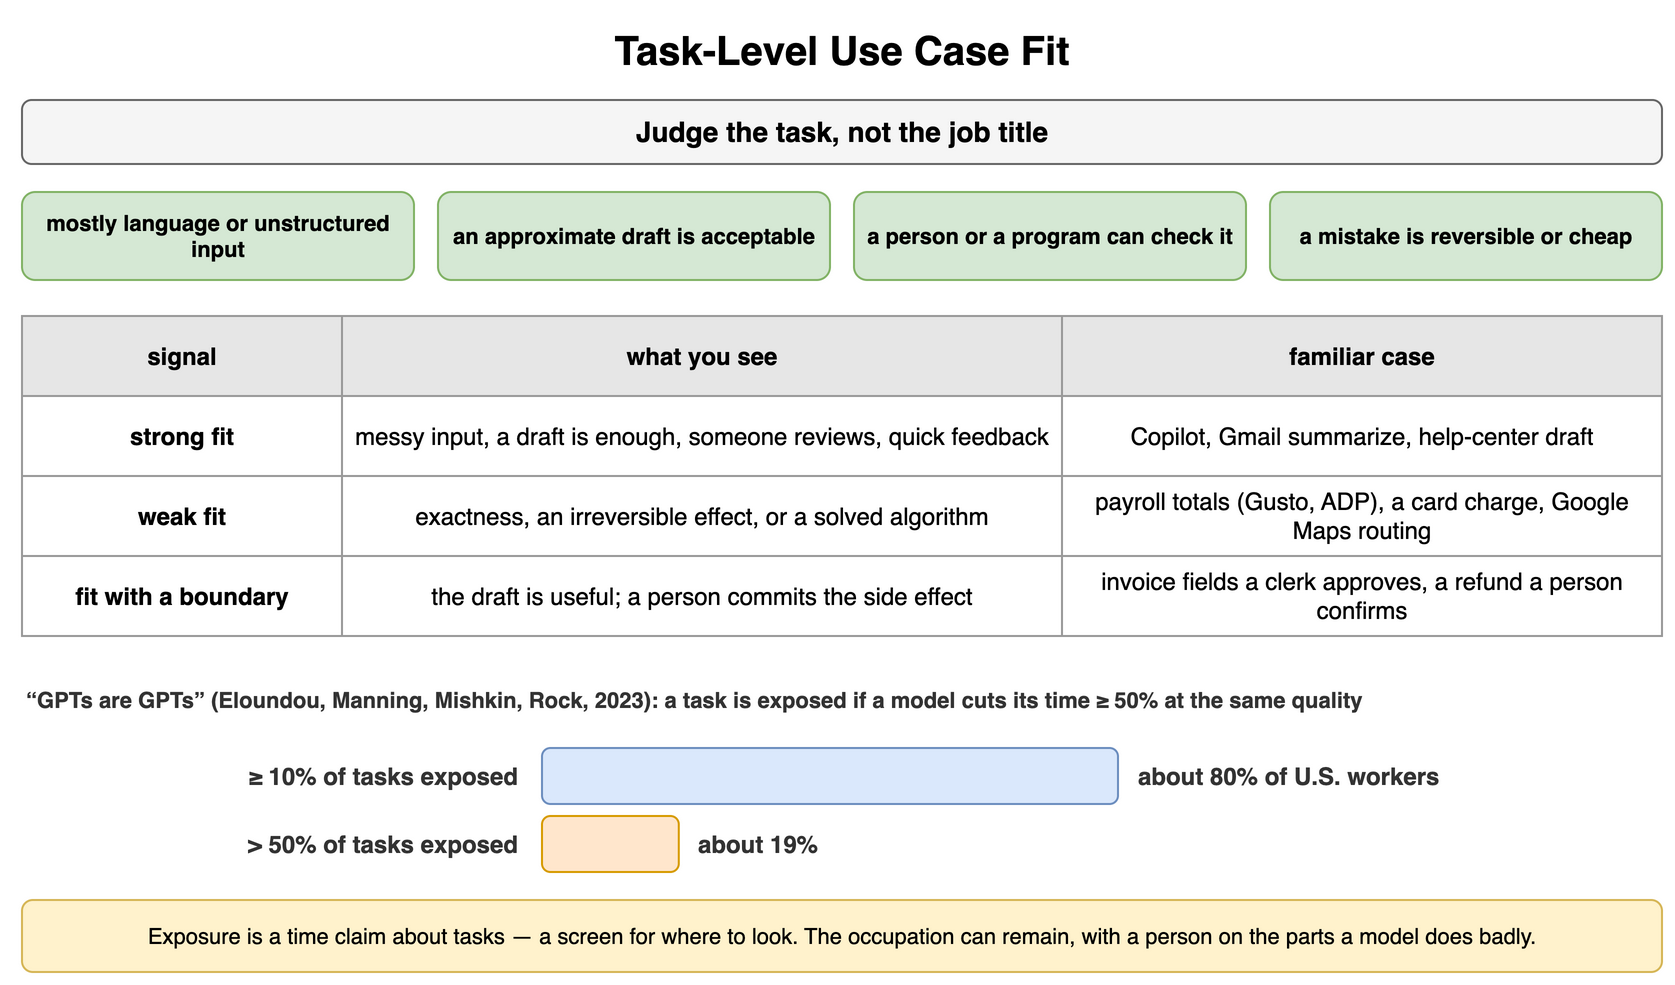

The diagram above was exported from draw.io. Its source (the exported page's mxGraphModel, read from the mxfile embedded in the PNG):
<mxGraphModel dx="900" dy="500" grid="1" gridSize="10" guides="1" tooltips="1" connect="1" arrows="1" fold="1" page="1" pageScale="1" pageWidth="900" pageHeight="500" math="0" shadow="0">
  <root>
    <mxCell id="0" />
    <mxCell id="1" parent="0" />
    <mxCell id="k1" value="Task-Level Use Case Fit" style="text;html=1;align=center;verticalAlign=middle;whiteSpace=wrap;fontSize=20;fontStyle=1;" vertex="1" parent="1">
      <mxGeometry x="40" y="10" width="820" height="30" as="geometry" />
    </mxCell>
    <mxCell id="k2" value="Judge the task, not the job title" style="rounded=1;whiteSpace=wrap;html=1;fillColor=#f5f5f5;strokeColor=#666666;fontStyle=1;fontSize=14;" vertex="1" parent="1">
      <mxGeometry x="40" y="50" width="820" height="32" as="geometry" />
    </mxCell>
    <mxCell id="k3" value="mostly language or unstructured input" style="rounded=1;whiteSpace=wrap;html=1;fillColor=#d5e8d4;strokeColor=#82b366;fontSize=11;align=center;fontStyle=1;" vertex="1" parent="1">
      <mxGeometry x="40" y="96" width="196" height="44" as="geometry" />
    </mxCell>
    <mxCell id="k4" value="an approximate draft is acceptable" style="rounded=1;whiteSpace=wrap;html=1;fillColor=#d5e8d4;strokeColor=#82b366;fontSize=11;align=center;fontStyle=1;" vertex="1" parent="1">
      <mxGeometry x="248" y="96" width="196" height="44" as="geometry" />
    </mxCell>
    <mxCell id="k5" value="a person or a program can check it" style="rounded=1;whiteSpace=wrap;html=1;fillColor=#d5e8d4;strokeColor=#82b366;fontSize=11;align=center;fontStyle=1;" vertex="1" parent="1">
      <mxGeometry x="456" y="96" width="196" height="44" as="geometry" />
    </mxCell>
    <mxCell id="k6" value="a mistake is reversible or cheap" style="rounded=1;whiteSpace=wrap;html=1;fillColor=#d5e8d4;strokeColor=#82b366;fontSize=11;align=center;fontStyle=1;" vertex="1" parent="1">
      <mxGeometry x="664" y="96" width="196" height="44" as="geometry" />
    </mxCell>
    <mxCell id="k7" value="signal" style="whiteSpace=wrap;html=1;fillColor=#e6e6e6;strokeColor=#999999;fontStyle=1;fontSize=12;" vertex="1" parent="1">
      <mxGeometry x="40" y="158" width="160" height="40" as="geometry" />
    </mxCell>
    <mxCell id="k8" value="what you see" style="whiteSpace=wrap;html=1;fillColor=#e6e6e6;strokeColor=#999999;fontStyle=1;fontSize=12;" vertex="1" parent="1">
      <mxGeometry x="200" y="158" width="360" height="40" as="geometry" />
    </mxCell>
    <mxCell id="k9" value="familiar case" style="whiteSpace=wrap;html=1;fillColor=#e6e6e6;strokeColor=#999999;fontStyle=1;fontSize=12;" vertex="1" parent="1">
      <mxGeometry x="560" y="158" width="300" height="40" as="geometry" />
    </mxCell>
    <mxCell id="k10" value="strong fit" style="whiteSpace=wrap;html=1;strokeColor=#999999;fontSize=12;fillColor=#ffffff;fontStyle=1;" vertex="1" parent="1">
      <mxGeometry x="40" y="198" width="160" height="40" as="geometry" />
    </mxCell>
    <mxCell id="k11" value="messy input, a draft is enough, someone reviews, quick feedback" style="whiteSpace=wrap;html=1;strokeColor=#999999;fontSize=12;fillColor=#ffffff;" vertex="1" parent="1">
      <mxGeometry x="200" y="198" width="360" height="40" as="geometry" />
    </mxCell>
    <mxCell id="k12" value="Copilot, Gmail summarize, help-center draft" style="whiteSpace=wrap;html=1;strokeColor=#999999;fontSize=12;fillColor=#ffffff;" vertex="1" parent="1">
      <mxGeometry x="560" y="198" width="300" height="40" as="geometry" />
    </mxCell>
    <mxCell id="k13" value="weak fit" style="whiteSpace=wrap;html=1;strokeColor=#999999;fontSize=12;fillColor=#ffffff;fontStyle=1;" vertex="1" parent="1">
      <mxGeometry x="40" y="238" width="160" height="40" as="geometry" />
    </mxCell>
    <mxCell id="k14" value="exactness, an irreversible effect, or a solved algorithm" style="whiteSpace=wrap;html=1;strokeColor=#999999;fontSize=12;fillColor=#ffffff;" vertex="1" parent="1">
      <mxGeometry x="200" y="238" width="360" height="40" as="geometry" />
    </mxCell>
    <mxCell id="k15" value="payroll totals (Gusto, ADP), a card charge, Google Maps routing" style="whiteSpace=wrap;html=1;strokeColor=#999999;fontSize=12;fillColor=#ffffff;" vertex="1" parent="1">
      <mxGeometry x="560" y="238" width="300" height="40" as="geometry" />
    </mxCell>
    <mxCell id="k16" value="fit with a boundary" style="whiteSpace=wrap;html=1;strokeColor=#999999;fontSize=12;fillColor=#ffffff;fontStyle=1;" vertex="1" parent="1">
      <mxGeometry x="40" y="278" width="160" height="40" as="geometry" />
    </mxCell>
    <mxCell id="k17" value="the draft is useful; a person commits the side effect" style="whiteSpace=wrap;html=1;strokeColor=#999999;fontSize=12;fillColor=#ffffff;" vertex="1" parent="1">
      <mxGeometry x="200" y="278" width="360" height="40" as="geometry" />
    </mxCell>
    <mxCell id="k18" value="invoice fields a clerk approves, a refund a person confirms" style="whiteSpace=wrap;html=1;strokeColor=#999999;fontSize=12;fillColor=#ffffff;" vertex="1" parent="1">
      <mxGeometry x="560" y="278" width="300" height="40" as="geometry" />
    </mxCell>
    <mxCell id="k19" value="“GPTs are GPTs” (Eloundou, Manning, Mishkin, Rock, 2023): a task is exposed if a model cuts its time ≥ 50% at the same quality" style="text;html=1;whiteSpace=wrap;fontSize=11;align=left;verticalAlign=middle;fontSize=11;fontColor=#333333;fontStyle=1;" vertex="1" parent="1">
      <mxGeometry x="40" y="334" width="820" height="32" as="geometry" />
    </mxCell>
    <mxCell id="k20" value="≥ 10% of tasks exposed" style="text;html=1;whiteSpace=wrap;fontSize=11;align=right;verticalAlign=middle;fontSize=12;fontColor=#333333;fontStyle=1;" vertex="1" parent="1">
      <mxGeometry x="40" y="374" width="250" height="28" as="geometry" />
    </mxCell>
    <mxCell id="k21" value="" style="rounded=1;whiteSpace=wrap;html=1;fillColor=#dae8fc;strokeColor=#6c8ebf;fontSize=12;align=center;fontStyle=1;" vertex="1" parent="1">
      <mxGeometry x="300" y="374" width="288.0" height="28" as="geometry" />
    </mxCell>
    <mxCell id="k22" value="about 80% of U.S. workers" style="text;html=1;whiteSpace=wrap;fontSize=11;align=left;verticalAlign=middle;fontSize=12;fontColor=#333333;fontStyle=1;" vertex="1" parent="1">
      <mxGeometry x="596.0" y="374" width="264.0" height="28" as="geometry" />
    </mxCell>
    <mxCell id="k23" value="&gt; 50% of tasks exposed" style="text;html=1;whiteSpace=wrap;fontSize=11;align=right;verticalAlign=middle;fontSize=12;fontColor=#333333;fontStyle=1;" vertex="1" parent="1">
      <mxGeometry x="40" y="408" width="250" height="28" as="geometry" />
    </mxCell>
    <mxCell id="k24" value="" style="rounded=1;whiteSpace=wrap;html=1;fillColor=#ffe6cc;strokeColor=#d79b00;fontSize=12;align=center;fontStyle=1;" vertex="1" parent="1">
      <mxGeometry x="300" y="408" width="68.4" height="28" as="geometry" />
    </mxCell>
    <mxCell id="k25" value="about 19%" style="text;html=1;whiteSpace=wrap;fontSize=11;align=left;verticalAlign=middle;fontSize=12;fontColor=#333333;fontStyle=1;" vertex="1" parent="1">
      <mxGeometry x="376.4" y="408" width="483.6" height="28" as="geometry" />
    </mxCell>
    <mxCell id="k26" value="Exposure is a time claim about tasks — a screen for where to look. The occupation can remain, with a person on the parts a model does badly." style="rounded=1;whiteSpace=wrap;html=1;fillColor=#fff2cc;strokeColor=#d6b656;fontSize=11;align=center;" vertex="1" parent="1">
      <mxGeometry x="40" y="450" width="820" height="36" as="geometry" />
    </mxCell>
  </root>
</mxGraphModel>